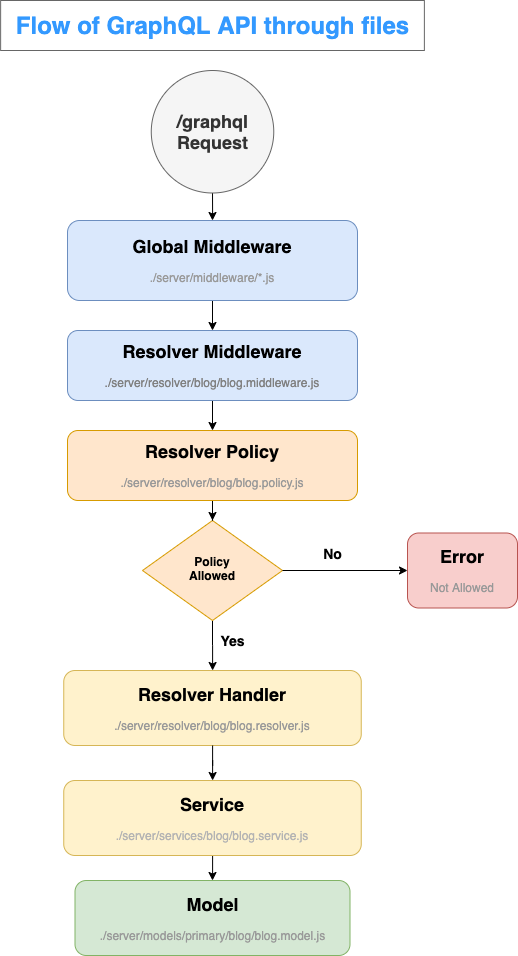

The diagram above was exported from draw.io. Its source (the exported page's mxGraphModel, read from the mxfile embedded in the PNG):
<mxGraphModel dx="1106" dy="1999" grid="1" gridSize="10" guides="1" tooltips="1" connect="1" arrows="1" fold="1" page="1" pageScale="1" pageWidth="827" pageHeight="1169" math="0" shadow="0">
  <root>
    <mxCell id="WIyWlLk6GJQsqaUBKTNV-0" />
    <mxCell id="WIyWlLk6GJQsqaUBKTNV-1" parent="WIyWlLk6GJQsqaUBKTNV-0" />
    <mxCell id="7DbpcIEE7rbwyy__eAX0-11" value="" style="edgeStyle=orthogonalEdgeStyle;rounded=0;orthogonalLoop=1;jettySize=auto;html=1;" parent="WIyWlLk6GJQsqaUBKTNV-1" source="WIyWlLk6GJQsqaUBKTNV-3" target="WIyWlLk6GJQsqaUBKTNV-7" edge="1">
      <mxGeometry relative="1" as="geometry" />
    </mxCell>
    <mxCell id="WIyWlLk6GJQsqaUBKTNV-3" value="&lt;b&gt;&lt;font style=&quot;font-size: 18px&quot;&gt;Global Middleware&lt;/font&gt;&lt;/b&gt;&lt;br&gt;&lt;br&gt;&lt;font color=&quot;#999999&quot;&gt;./server/middleware/*.js&lt;/font&gt;" style="rounded=1;whiteSpace=wrap;html=1;fontSize=12;glass=0;strokeWidth=1;shadow=0;fillColor=#dae8fc;strokeColor=#6c8ebf;" parent="WIyWlLk6GJQsqaUBKTNV-1" vertex="1">
      <mxGeometry x="260" y="110" width="290" height="80" as="geometry" />
    </mxCell>
    <mxCell id="7DbpcIEE7rbwyy__eAX0-12" value="" style="edgeStyle=orthogonalEdgeStyle;rounded=0;orthogonalLoop=1;jettySize=auto;html=1;" parent="WIyWlLk6GJQsqaUBKTNV-1" source="WIyWlLk6GJQsqaUBKTNV-7" target="7DbpcIEE7rbwyy__eAX0-0" edge="1">
      <mxGeometry relative="1" as="geometry" />
    </mxCell>
    <mxCell id="WIyWlLk6GJQsqaUBKTNV-7" value="&lt;b&gt;&lt;font style=&quot;font-size: 18px&quot;&gt;Resolver Middleware&lt;/font&gt;&lt;/b&gt;&lt;br&gt;&lt;br&gt;&lt;font color=&quot;#808080&quot;&gt;./server/resolver/blog/blog.middleware.js&lt;/font&gt;" style="rounded=1;whiteSpace=wrap;html=1;fontSize=12;glass=0;strokeWidth=1;shadow=0;fillColor=#dae8fc;strokeColor=#6c8ebf;" parent="WIyWlLk6GJQsqaUBKTNV-1" vertex="1">
      <mxGeometry x="260" y="220" width="290" height="70" as="geometry" />
    </mxCell>
    <mxCell id="7DbpcIEE7rbwyy__eAX0-14" value="" style="edgeStyle=orthogonalEdgeStyle;rounded=0;orthogonalLoop=1;jettySize=auto;html=1;" parent="WIyWlLk6GJQsqaUBKTNV-1" source="WIyWlLk6GJQsqaUBKTNV-10" target="WIyWlLk6GJQsqaUBKTNV-12" edge="1">
      <mxGeometry relative="1" as="geometry" />
    </mxCell>
    <mxCell id="WIyWlLk6GJQsqaUBKTNV-10" value="&lt;b&gt;Policy&lt;br&gt;Allowed&lt;/b&gt;" style="rhombus;whiteSpace=wrap;html=1;shadow=0;fontFamily=Helvetica;fontSize=12;align=center;strokeWidth=1;spacing=6;spacingTop=-4;fillColor=#ffe6cc;strokeColor=#d79b00;" parent="WIyWlLk6GJQsqaUBKTNV-1" vertex="1">
      <mxGeometry x="335" y="410" width="140" height="100" as="geometry" />
    </mxCell>
    <mxCell id="7DbpcIEE7rbwyy__eAX0-15" value="" style="edgeStyle=orthogonalEdgeStyle;rounded=0;orthogonalLoop=1;jettySize=auto;html=1;" parent="WIyWlLk6GJQsqaUBKTNV-1" source="7DbpcIEE7rbwyy__eAX0-17" target="7DbpcIEE7rbwyy__eAX0-9" edge="1">
      <mxGeometry relative="1" as="geometry" />
    </mxCell>
    <mxCell id="WIyWlLk6GJQsqaUBKTNV-12" value="&lt;b&gt;&lt;font style=&quot;font-size: 18px&quot;&gt;Resolver Handler&lt;/font&gt;&lt;/b&gt;&lt;br&gt;&lt;br&gt;&lt;font color=&quot;#999999&quot;&gt;./server/resolver/blog/blog.resolver.js&lt;/font&gt;" style="rounded=1;whiteSpace=wrap;html=1;fontSize=12;glass=0;strokeWidth=1;shadow=0;fillColor=#fff2cc;strokeColor=#d6b656;" parent="WIyWlLk6GJQsqaUBKTNV-1" vertex="1">
      <mxGeometry x="256.25" y="560" width="297.5" height="75" as="geometry" />
    </mxCell>
    <mxCell id="7DbpcIEE7rbwyy__eAX0-13" value="" style="edgeStyle=orthogonalEdgeStyle;rounded=0;orthogonalLoop=1;jettySize=auto;html=1;" parent="WIyWlLk6GJQsqaUBKTNV-1" source="7DbpcIEE7rbwyy__eAX0-0" target="WIyWlLk6GJQsqaUBKTNV-10" edge="1">
      <mxGeometry relative="1" as="geometry" />
    </mxCell>
    <mxCell id="7DbpcIEE7rbwyy__eAX0-0" value="&lt;b&gt;&lt;font style=&quot;font-size: 18px&quot;&gt;Resolver Policy&lt;/font&gt;&lt;/b&gt;&lt;br&gt;&lt;br&gt;&lt;font color=&quot;#999999&quot;&gt;./server/resolver/blog/blog.policy.js&lt;/font&gt;" style="rounded=1;whiteSpace=wrap;html=1;fontSize=12;glass=0;strokeWidth=1;shadow=0;fillColor=#ffe6cc;strokeColor=#d79b00;" parent="WIyWlLk6GJQsqaUBKTNV-1" vertex="1">
      <mxGeometry x="260" y="320" width="290" height="70" as="geometry" />
    </mxCell>
    <mxCell id="7DbpcIEE7rbwyy__eAX0-10" value="" style="edgeStyle=orthogonalEdgeStyle;rounded=0;orthogonalLoop=1;jettySize=auto;html=1;" parent="WIyWlLk6GJQsqaUBKTNV-1" source="7DbpcIEE7rbwyy__eAX0-8" target="WIyWlLk6GJQsqaUBKTNV-3" edge="1">
      <mxGeometry relative="1" as="geometry" />
    </mxCell>
    <mxCell id="7DbpcIEE7rbwyy__eAX0-8" value="&lt;font style=&quot;font-size: 18px&quot;&gt;&lt;b&gt;/graphql Request&lt;/b&gt;&lt;/font&gt;" style="ellipse;whiteSpace=wrap;html=1;aspect=fixed;fillColor=#f5f5f5;strokeColor=#666666;fontColor=#333333;" parent="WIyWlLk6GJQsqaUBKTNV-1" vertex="1">
      <mxGeometry x="343.76" y="-40" width="122.5" height="122.5" as="geometry" />
    </mxCell>
    <mxCell id="7DbpcIEE7rbwyy__eAX0-9" value="&lt;b&gt;&lt;font style=&quot;font-size: 18px&quot;&gt;Model&lt;/font&gt;&lt;/b&gt;&lt;br&gt;&lt;br&gt;&lt;font color=&quot;#999999&quot;&gt;./server/models/primary/blog/blog.model.js&lt;/font&gt;" style="rounded=1;whiteSpace=wrap;html=1;fontSize=12;glass=0;strokeWidth=1;shadow=0;fillColor=#d5e8d4;strokeColor=#82b366;" parent="WIyWlLk6GJQsqaUBKTNV-1" vertex="1">
      <mxGeometry x="267.5" y="770" width="275" height="75" as="geometry" />
    </mxCell>
    <mxCell id="7DbpcIEE7rbwyy__eAX0-17" value="&lt;b&gt;&lt;font style=&quot;font-size: 18px&quot;&gt;Service&lt;/font&gt;&lt;/b&gt;&lt;br&gt;&lt;br&gt;&lt;font color=&quot;#b3b3b3&quot;&gt;./server/services/blog/blog.service.js&lt;/font&gt;" style="rounded=1;whiteSpace=wrap;html=1;fontSize=12;glass=0;strokeWidth=1;shadow=0;fillColor=#fff2cc;strokeColor=#d6b656;" parent="WIyWlLk6GJQsqaUBKTNV-1" vertex="1">
      <mxGeometry x="256.25" y="670" width="297.5" height="75" as="geometry" />
    </mxCell>
    <mxCell id="7DbpcIEE7rbwyy__eAX0-18" value="" style="edgeStyle=orthogonalEdgeStyle;rounded=0;orthogonalLoop=1;jettySize=auto;html=1;" parent="WIyWlLk6GJQsqaUBKTNV-1" source="WIyWlLk6GJQsqaUBKTNV-12" target="7DbpcIEE7rbwyy__eAX0-17" edge="1">
      <mxGeometry relative="1" as="geometry">
        <mxPoint x="405.0999999999999" y="615" as="sourcePoint" />
        <mxPoint x="401.29999999999995" y="830" as="targetPoint" />
      </mxGeometry>
    </mxCell>
    <mxCell id="7DbpcIEE7rbwyy__eAX0-20" value="" style="endArrow=classic;html=1;exitX=1;exitY=0.5;exitDx=0;exitDy=0;" parent="WIyWlLk6GJQsqaUBKTNV-1" source="WIyWlLk6GJQsqaUBKTNV-10" edge="1">
      <mxGeometry width="50" height="50" relative="1" as="geometry">
        <mxPoint x="390" y="470" as="sourcePoint" />
        <mxPoint x="600" y="460" as="targetPoint" />
      </mxGeometry>
    </mxCell>
    <mxCell id="7DbpcIEE7rbwyy__eAX0-21" value="&lt;b&gt;&lt;font style=&quot;font-size: 18px&quot;&gt;Error&lt;br&gt;&lt;/font&gt;&lt;/b&gt;&lt;br&gt;&lt;font color=&quot;#999999&quot;&gt;Not Allowed&lt;/font&gt;" style="rounded=1;whiteSpace=wrap;html=1;fontSize=12;glass=0;strokeWidth=1;shadow=0;fillColor=#f8cecc;strokeColor=#b85450;" parent="WIyWlLk6GJQsqaUBKTNV-1" vertex="1">
      <mxGeometry x="600" y="422.5" width="110" height="75" as="geometry" />
    </mxCell>
    <mxCell id="7DbpcIEE7rbwyy__eAX0-22" value="No" style="text;strokeColor=none;fillColor=none;html=1;fontSize=14;fontStyle=1;verticalAlign=middle;align=center;" parent="WIyWlLk6GJQsqaUBKTNV-1" vertex="1">
      <mxGeometry x="475" y="422.5" width="100" height="40" as="geometry" />
    </mxCell>
    <mxCell id="7DbpcIEE7rbwyy__eAX0-23" value="Yes" style="text;strokeColor=none;fillColor=none;html=1;fontSize=14;fontStyle=1;verticalAlign=middle;align=center;" parent="WIyWlLk6GJQsqaUBKTNV-1" vertex="1">
      <mxGeometry x="375" y="510" width="100" height="40" as="geometry" />
    </mxCell>
    <mxCell id="7DbpcIEE7rbwyy__eAX0-24" value="Flow of GraphQL API through files" style="text;strokeColor=#666666;fillColor=#FFFFFF;html=1;fontSize=24;fontStyle=1;verticalAlign=middle;align=center;fontColor=#3399FF;" parent="WIyWlLk6GJQsqaUBKTNV-1" vertex="1">
      <mxGeometry x="193.13" y="-110" width="423.75" height="50" as="geometry" />
    </mxCell>
  </root>
</mxGraphModel>